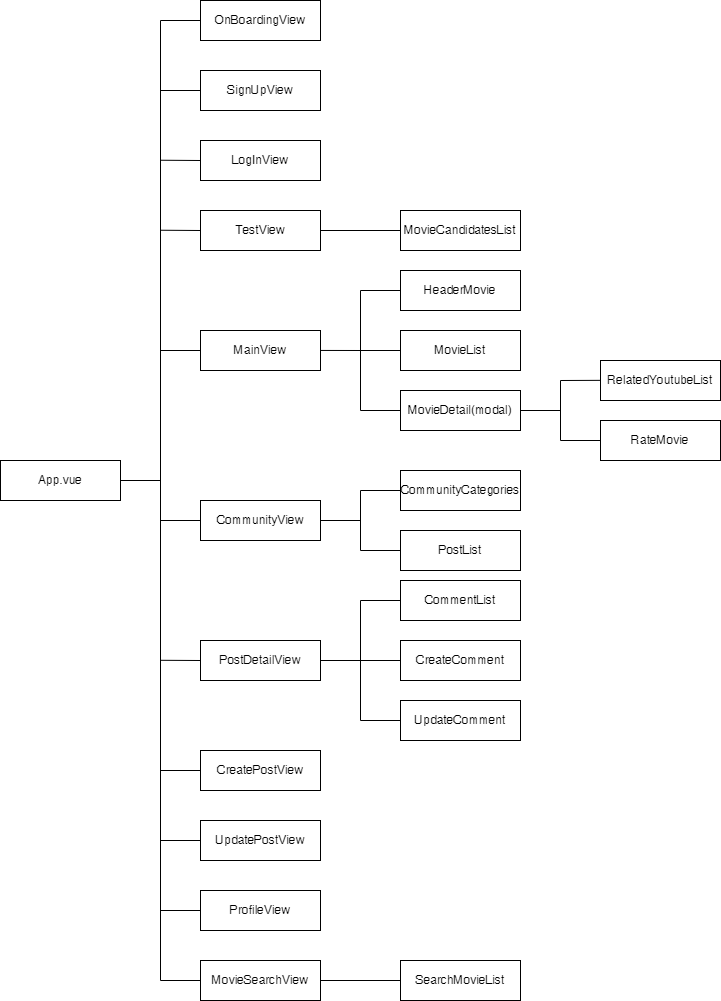

The diagram above was exported from draw.io. Its source (the exported page's mxGraphModel, read from the mxfile embedded in the PNG):
<mxGraphModel dx="894" dy="1323" grid="1" gridSize="10" guides="1" tooltips="1" connect="1" arrows="0" fold="1" page="1" pageScale="1" pageWidth="827" pageHeight="1169" math="0" shadow="0">
  <root>
    <mxCell id="0" />
    <mxCell id="1" parent="0" />
    <mxCell id="j7gR71aHW-Ucnb8GUqZU-1" value="App.vue" style="rounded=0;whiteSpace=wrap;html=1;" parent="1" vertex="1">
      <mxGeometry x="10" y="570" width="120" height="40" as="geometry" />
    </mxCell>
    <mxCell id="j7gR71aHW-Ucnb8GUqZU-4" value="ProfileView" style="rounded=0;whiteSpace=wrap;html=1;" parent="1" vertex="1">
      <mxGeometry x="210" y="1000" width="120" height="40" as="geometry" />
    </mxCell>
    <mxCell id="j7gR71aHW-Ucnb8GUqZU-5" value="CommunityView" style="rounded=0;whiteSpace=wrap;html=1;" parent="1" vertex="1">
      <mxGeometry x="210" y="610" width="120" height="40" as="geometry" />
    </mxCell>
    <mxCell id="j7gR71aHW-Ucnb8GUqZU-6" value="MainView" style="rounded=0;whiteSpace=wrap;html=1;" parent="1" vertex="1">
      <mxGeometry x="210" y="440" width="120" height="40" as="geometry" />
    </mxCell>
    <mxCell id="j7gR71aHW-Ucnb8GUqZU-7" value="LogInView" style="rounded=0;whiteSpace=wrap;html=1;" parent="1" vertex="1">
      <mxGeometry x="210" y="250" width="120" height="40" as="geometry" />
    </mxCell>
    <mxCell id="j7gR71aHW-Ucnb8GUqZU-8" value="SignUpView" style="rounded=0;whiteSpace=wrap;html=1;" parent="1" vertex="1">
      <mxGeometry x="210" y="180" width="120" height="40" as="geometry" />
    </mxCell>
    <mxCell id="j7gR71aHW-Ucnb8GUqZU-9" value="" style="endArrow=none;html=1;rounded=0;exitX=1;exitY=0.5;exitDx=0;exitDy=0;" parent="1" source="j7gR71aHW-Ucnb8GUqZU-1" edge="1">
      <mxGeometry width="50" height="50" relative="1" as="geometry">
        <mxPoint x="160" y="600" as="sourcePoint" />
        <mxPoint x="170" y="590" as="targetPoint" />
      </mxGeometry>
    </mxCell>
    <mxCell id="j7gR71aHW-Ucnb8GUqZU-11" value="TestView" style="rounded=0;whiteSpace=wrap;html=1;" parent="1" vertex="1">
      <mxGeometry x="210" y="320" width="120" height="40" as="geometry" />
    </mxCell>
    <mxCell id="j7gR71aHW-Ucnb8GUqZU-12" value="" style="endArrow=none;html=1;rounded=0;" parent="1" edge="1">
      <mxGeometry width="50" height="50" relative="1" as="geometry">
        <mxPoint x="170" y="1090" as="sourcePoint" />
        <mxPoint x="170" y="130" as="targetPoint" />
      </mxGeometry>
    </mxCell>
    <mxCell id="j7gR71aHW-Ucnb8GUqZU-14" value="HeaderMovie" style="rounded=0;whiteSpace=wrap;html=1;" parent="1" vertex="1">
      <mxGeometry x="410" y="380" width="120" height="40" as="geometry" />
    </mxCell>
    <mxCell id="j7gR71aHW-Ucnb8GUqZU-15" value="MovieList" style="rounded=0;whiteSpace=wrap;html=1;" parent="1" vertex="1">
      <mxGeometry x="410" y="440" width="120" height="40" as="geometry" />
    </mxCell>
    <mxCell id="j7gR71aHW-Ucnb8GUqZU-16" value="MovieDetail(modal)" style="rounded=0;whiteSpace=wrap;html=1;" parent="1" vertex="1">
      <mxGeometry x="410" y="500" width="120" height="40" as="geometry" />
    </mxCell>
    <mxCell id="j7gR71aHW-Ucnb8GUqZU-17" value="CommunityCategories" style="rounded=0;whiteSpace=wrap;html=1;" parent="1" vertex="1">
      <mxGeometry x="410" y="580" width="120" height="40" as="geometry" />
    </mxCell>
    <mxCell id="j7gR71aHW-Ucnb8GUqZU-18" value="PostList" style="rounded=0;whiteSpace=wrap;html=1;" parent="1" vertex="1">
      <mxGeometry x="410" y="640" width="120" height="40" as="geometry" />
    </mxCell>
    <mxCell id="j7gR71aHW-Ucnb8GUqZU-19" value="PostDetailView" style="rounded=0;whiteSpace=wrap;html=1;" parent="1" vertex="1">
      <mxGeometry x="210" y="750" width="120" height="40" as="geometry" />
    </mxCell>
    <mxCell id="j7gR71aHW-Ucnb8GUqZU-22" value="CommentList" style="rounded=0;whiteSpace=wrap;html=1;" parent="1" vertex="1">
      <mxGeometry x="410" y="690" width="120" height="40" as="geometry" />
    </mxCell>
    <mxCell id="j7gR71aHW-Ucnb8GUqZU-25" value="CreateComment" style="rounded=0;whiteSpace=wrap;html=1;" parent="1" vertex="1">
      <mxGeometry x="410" y="750" width="120" height="40" as="geometry" />
    </mxCell>
    <mxCell id="j7gR71aHW-Ucnb8GUqZU-27" value="RelatedYoutubeList" style="rounded=0;whiteSpace=wrap;html=1;" parent="1" vertex="1">
      <mxGeometry x="610" y="470" width="120" height="40" as="geometry" />
    </mxCell>
    <mxCell id="j7gR71aHW-Ucnb8GUqZU-32" value="MovieCandidatesList" style="rounded=0;whiteSpace=wrap;html=1;" parent="1" vertex="1">
      <mxGeometry x="410" y="320" width="120" height="40" as="geometry" />
    </mxCell>
    <mxCell id="j7gR71aHW-Ucnb8GUqZU-34" value="CreatePostView" style="rounded=0;whiteSpace=wrap;html=1;" parent="1" vertex="1">
      <mxGeometry x="210" y="860" width="120" height="40" as="geometry" />
    </mxCell>
    <mxCell id="j7gR71aHW-Ucnb8GUqZU-35" value="UpdatePostView" style="rounded=0;whiteSpace=wrap;html=1;" parent="1" vertex="1">
      <mxGeometry x="210" y="930" width="120" height="40" as="geometry" />
    </mxCell>
    <mxCell id="j7gR71aHW-Ucnb8GUqZU-38" value="MovieSearchView" style="rounded=0;whiteSpace=wrap;html=1;" parent="1" vertex="1">
      <mxGeometry x="210" y="1070" width="120" height="40" as="geometry" />
    </mxCell>
    <mxCell id="j7gR71aHW-Ucnb8GUqZU-39" value="SearchMovieList" style="rounded=0;whiteSpace=wrap;html=1;" parent="1" vertex="1">
      <mxGeometry x="410" y="1070" width="120" height="40" as="geometry" />
    </mxCell>
    <mxCell id="j7gR71aHW-Ucnb8GUqZU-41" value="UpdateComment" style="rounded=0;whiteSpace=wrap;html=1;" parent="1" vertex="1">
      <mxGeometry x="410" y="810" width="120" height="40" as="geometry" />
    </mxCell>
    <mxCell id="j7gR71aHW-Ucnb8GUqZU-42" value="" style="endArrow=none;html=1;rounded=0;entryX=0;entryY=0.5;entryDx=0;entryDy=0;" parent="1" target="j7gR71aHW-Ucnb8GUqZU-8" edge="1">
      <mxGeometry width="50" height="50" relative="1" as="geometry">
        <mxPoint x="170" y="200" as="sourcePoint" />
        <mxPoint x="190" y="190" as="targetPoint" />
      </mxGeometry>
    </mxCell>
    <mxCell id="j7gR71aHW-Ucnb8GUqZU-44" value="" style="endArrow=none;html=1;rounded=0;entryX=0;entryY=0.5;entryDx=0;entryDy=0;" parent="1" edge="1" target="j7gR71aHW-Ucnb8GUqZU-7">
      <mxGeometry width="50" height="50" relative="1" as="geometry">
        <mxPoint x="170" y="269.73" as="sourcePoint" />
        <mxPoint x="190" y="269.73" as="targetPoint" />
      </mxGeometry>
    </mxCell>
    <mxCell id="j7gR71aHW-Ucnb8GUqZU-45" value="" style="endArrow=none;html=1;rounded=0;entryX=0;entryY=0.5;entryDx=0;entryDy=0;" parent="1" edge="1" target="j7gR71aHW-Ucnb8GUqZU-11">
      <mxGeometry width="50" height="50" relative="1" as="geometry">
        <mxPoint x="170" y="339.73" as="sourcePoint" />
        <mxPoint x="190" y="339.73" as="targetPoint" />
      </mxGeometry>
    </mxCell>
    <mxCell id="j7gR71aHW-Ucnb8GUqZU-46" value="" style="endArrow=none;html=1;rounded=0;entryX=0;entryY=0.5;entryDx=0;entryDy=0;" parent="1" target="j7gR71aHW-Ucnb8GUqZU-6" edge="1">
      <mxGeometry width="50" height="50" relative="1" as="geometry">
        <mxPoint x="170" y="460" as="sourcePoint" />
        <mxPoint x="200" y="309.73" as="targetPoint" />
      </mxGeometry>
    </mxCell>
    <mxCell id="j7gR71aHW-Ucnb8GUqZU-48" value="" style="endArrow=none;html=1;rounded=0;entryX=0;entryY=0.5;entryDx=0;entryDy=0;" parent="1" target="j7gR71aHW-Ucnb8GUqZU-5" edge="1">
      <mxGeometry width="50" height="50" relative="1" as="geometry">
        <mxPoint x="170" y="630" as="sourcePoint" />
        <mxPoint x="200" y="430" as="targetPoint" />
      </mxGeometry>
    </mxCell>
    <mxCell id="j7gR71aHW-Ucnb8GUqZU-50" value="" style="endArrow=none;html=1;rounded=0;entryX=0;entryY=0.5;entryDx=0;entryDy=0;" parent="1" edge="1" target="j7gR71aHW-Ucnb8GUqZU-34">
      <mxGeometry width="50" height="50" relative="1" as="geometry">
        <mxPoint x="170" y="880" as="sourcePoint" />
        <mxPoint x="190" y="880" as="targetPoint" />
      </mxGeometry>
    </mxCell>
    <mxCell id="j7gR71aHW-Ucnb8GUqZU-51" value="" style="endArrow=none;html=1;rounded=0;entryX=0;entryY=0.5;entryDx=0;entryDy=0;" parent="1" edge="1" target="j7gR71aHW-Ucnb8GUqZU-35">
      <mxGeometry width="50" height="50" relative="1" as="geometry">
        <mxPoint x="170" y="950" as="sourcePoint" />
        <mxPoint x="190" y="950" as="targetPoint" />
      </mxGeometry>
    </mxCell>
    <mxCell id="j7gR71aHW-Ucnb8GUqZU-54" value="" style="endArrow=none;html=1;rounded=0;entryX=0;entryY=0.5;entryDx=0;entryDy=0;" parent="1" edge="1" target="j7gR71aHW-Ucnb8GUqZU-4">
      <mxGeometry width="50" height="50" relative="1" as="geometry">
        <mxPoint x="170" y="1020" as="sourcePoint" />
        <mxPoint x="190" y="1020" as="targetPoint" />
      </mxGeometry>
    </mxCell>
    <mxCell id="j7gR71aHW-Ucnb8GUqZU-55" value="" style="endArrow=none;html=1;rounded=0;entryX=0;entryY=0.5;entryDx=0;entryDy=0;" parent="1" edge="1" target="j7gR71aHW-Ucnb8GUqZU-38">
      <mxGeometry width="50" height="50" relative="1" as="geometry">
        <mxPoint x="170" y="1090" as="sourcePoint" />
        <mxPoint x="190" y="1090" as="targetPoint" />
      </mxGeometry>
    </mxCell>
    <mxCell id="j7gR71aHW-Ucnb8GUqZU-56" value="" style="endArrow=none;html=1;rounded=0;entryX=0;entryY=0.5;entryDx=0;entryDy=0;" parent="1" target="j7gR71aHW-Ucnb8GUqZU-39" edge="1">
      <mxGeometry width="50" height="50" relative="1" as="geometry">
        <mxPoint x="330" y="1090" as="sourcePoint" />
        <mxPoint x="350" y="1090" as="targetPoint" />
      </mxGeometry>
    </mxCell>
    <mxCell id="j7gR71aHW-Ucnb8GUqZU-57" value="" style="endArrow=none;html=1;rounded=0;entryX=0;entryY=0.5;entryDx=0;entryDy=0;" parent="1" target="j7gR71aHW-Ucnb8GUqZU-15" edge="1">
      <mxGeometry width="50" height="50" relative="1" as="geometry">
        <mxPoint x="370" y="460" as="sourcePoint" />
        <mxPoint x="390" y="430" as="targetPoint" />
      </mxGeometry>
    </mxCell>
    <mxCell id="j7gR71aHW-Ucnb8GUqZU-58" value="" style="endArrow=none;html=1;rounded=0;entryX=0;entryY=0.5;entryDx=0;entryDy=0;" parent="1" edge="1">
      <mxGeometry width="50" height="50" relative="1" as="geometry">
        <mxPoint x="370" y="400" as="sourcePoint" />
        <mxPoint x="410" y="400" as="targetPoint" />
      </mxGeometry>
    </mxCell>
    <mxCell id="j7gR71aHW-Ucnb8GUqZU-59" value="" style="endArrow=none;html=1;rounded=0;entryX=0;entryY=0.5;entryDx=0;entryDy=0;" parent="1" edge="1">
      <mxGeometry width="50" height="50" relative="1" as="geometry">
        <mxPoint x="370" y="520" as="sourcePoint" />
        <mxPoint x="410" y="520" as="targetPoint" />
      </mxGeometry>
    </mxCell>
    <mxCell id="j7gR71aHW-Ucnb8GUqZU-60" value="" style="endArrow=none;html=1;rounded=0;" parent="1" edge="1">
      <mxGeometry width="50" height="50" relative="1" as="geometry">
        <mxPoint x="370" y="520" as="sourcePoint" />
        <mxPoint x="370" y="400" as="targetPoint" />
        <Array as="points" />
      </mxGeometry>
    </mxCell>
    <mxCell id="j7gR71aHW-Ucnb8GUqZU-61" value="" style="endArrow=none;html=1;rounded=0;" parent="1" edge="1">
      <mxGeometry width="50" height="50" relative="1" as="geometry">
        <mxPoint x="330" y="630" as="sourcePoint" />
        <mxPoint x="370" y="630" as="targetPoint" />
      </mxGeometry>
    </mxCell>
    <mxCell id="j7gR71aHW-Ucnb8GUqZU-62" value="" style="endArrow=none;html=1;rounded=0;entryX=0;entryY=0.5;entryDx=0;entryDy=0;" parent="1" edge="1">
      <mxGeometry width="50" height="50" relative="1" as="geometry">
        <mxPoint x="370" y="600" as="sourcePoint" />
        <mxPoint x="410" y="600" as="targetPoint" />
      </mxGeometry>
    </mxCell>
    <mxCell id="j7gR71aHW-Ucnb8GUqZU-63" value="" style="endArrow=none;html=1;rounded=0;entryX=0;entryY=0.5;entryDx=0;entryDy=0;" parent="1" edge="1">
      <mxGeometry width="50" height="50" relative="1" as="geometry">
        <mxPoint x="370" y="660" as="sourcePoint" />
        <mxPoint x="410" y="660" as="targetPoint" />
      </mxGeometry>
    </mxCell>
    <mxCell id="j7gR71aHW-Ucnb8GUqZU-64" value="" style="endArrow=none;html=1;rounded=0;" parent="1" edge="1">
      <mxGeometry width="50" height="50" relative="1" as="geometry">
        <mxPoint x="370" y="660" as="sourcePoint" />
        <mxPoint x="370" y="600" as="targetPoint" />
      </mxGeometry>
    </mxCell>
    <mxCell id="j7gR71aHW-Ucnb8GUqZU-65" value="" style="endArrow=none;html=1;rounded=0;entryX=0;entryY=0.5;entryDx=0;entryDy=0;" parent="1" edge="1" target="j7gR71aHW-Ucnb8GUqZU-25">
      <mxGeometry width="50" height="50" relative="1" as="geometry">
        <mxPoint x="330" y="770" as="sourcePoint" />
        <mxPoint x="370" y="770" as="targetPoint" />
      </mxGeometry>
    </mxCell>
    <mxCell id="j7gR71aHW-Ucnb8GUqZU-66" value="" style="endArrow=none;html=1;rounded=0;entryX=0;entryY=0.5;entryDx=0;entryDy=0;" parent="1" edge="1">
      <mxGeometry width="50" height="50" relative="1" as="geometry">
        <mxPoint x="370" y="710" as="sourcePoint" />
        <mxPoint x="410" y="710" as="targetPoint" />
      </mxGeometry>
    </mxCell>
    <mxCell id="j7gR71aHW-Ucnb8GUqZU-67" value="" style="endArrow=none;html=1;rounded=0;entryX=0;entryY=0.5;entryDx=0;entryDy=0;" parent="1" edge="1" target="j7gR71aHW-Ucnb8GUqZU-19">
      <mxGeometry width="50" height="50" relative="1" as="geometry">
        <mxPoint x="170" y="769.79" as="sourcePoint" />
        <mxPoint x="190" y="769.79" as="targetPoint" />
      </mxGeometry>
    </mxCell>
    <mxCell id="j7gR71aHW-Ucnb8GUqZU-68" value="" style="endArrow=none;html=1;rounded=0;" parent="1" edge="1">
      <mxGeometry width="50" height="50" relative="1" as="geometry">
        <mxPoint x="370" y="830" as="sourcePoint" />
        <mxPoint x="370" y="710" as="targetPoint" />
      </mxGeometry>
    </mxCell>
    <mxCell id="j7gR71aHW-Ucnb8GUqZU-70" value="" style="endArrow=none;html=1;rounded=0;exitX=1;exitY=0.5;exitDx=0;exitDy=0;" parent="1" edge="1">
      <mxGeometry width="50" height="50" relative="1" as="geometry">
        <mxPoint x="530" y="520" as="sourcePoint" />
        <mxPoint x="570" y="520" as="targetPoint" />
      </mxGeometry>
    </mxCell>
    <mxCell id="j7gR71aHW-Ucnb8GUqZU-71" value="" style="endArrow=none;html=1;rounded=0;entryX=0;entryY=0.5;entryDx=0;entryDy=0;" parent="1" edge="1" target="j7gR71aHW-Ucnb8GUqZU-32">
      <mxGeometry width="50" height="50" relative="1" as="geometry">
        <mxPoint x="330" y="340" as="sourcePoint" />
        <mxPoint x="370" y="340" as="targetPoint" />
      </mxGeometry>
    </mxCell>
    <mxCell id="WMNq-arzNzgQGb5_PsHr-1" value="RateMovie" style="rounded=0;whiteSpace=wrap;html=1;" vertex="1" parent="1">
      <mxGeometry x="610" y="530" width="120" height="40" as="geometry" />
    </mxCell>
    <mxCell id="WMNq-arzNzgQGb5_PsHr-3" value="" style="endArrow=none;html=1;rounded=0;entryX=0;entryY=0.5;entryDx=0;entryDy=0;" edge="1" parent="1">
      <mxGeometry width="50" height="50" relative="1" as="geometry">
        <mxPoint x="570" y="490" as="sourcePoint" />
        <mxPoint x="610" y="489.84" as="targetPoint" />
      </mxGeometry>
    </mxCell>
    <mxCell id="WMNq-arzNzgQGb5_PsHr-4" value="" style="endArrow=none;html=1;rounded=0;entryX=0;entryY=0.5;entryDx=0;entryDy=0;" edge="1" parent="1" target="WMNq-arzNzgQGb5_PsHr-1">
      <mxGeometry width="50" height="50" relative="1" as="geometry">
        <mxPoint x="570" y="550" as="sourcePoint" />
        <mxPoint x="610" y="560" as="targetPoint" />
      </mxGeometry>
    </mxCell>
    <mxCell id="WMNq-arzNzgQGb5_PsHr-5" value="" style="endArrow=none;html=1;rounded=0;" edge="1" parent="1">
      <mxGeometry width="50" height="50" relative="1" as="geometry">
        <mxPoint x="570" y="490" as="sourcePoint" />
        <mxPoint x="570" y="550" as="targetPoint" />
      </mxGeometry>
    </mxCell>
    <mxCell id="WMNq-arzNzgQGb5_PsHr-8" value="" style="endArrow=none;html=1;rounded=0;exitX=0.997;exitY=0.497;exitDx=0;exitDy=0;exitPerimeter=0;" edge="1" parent="1">
      <mxGeometry width="50" height="50" relative="1" as="geometry">
        <mxPoint x="330.00000000000006" y="459.94000000000005" as="sourcePoint" />
        <mxPoint x="370" y="460" as="targetPoint" />
      </mxGeometry>
    </mxCell>
    <mxCell id="WMNq-arzNzgQGb5_PsHr-11" value="OnBoardingView" style="rounded=0;whiteSpace=wrap;html=1;" vertex="1" parent="1">
      <mxGeometry x="210" y="110" width="120" height="40" as="geometry" />
    </mxCell>
    <mxCell id="WMNq-arzNzgQGb5_PsHr-12" value="" style="endArrow=none;html=1;rounded=0;entryX=0;entryY=0.5;entryDx=0;entryDy=0;" edge="1" target="WMNq-arzNzgQGb5_PsHr-11" parent="1">
      <mxGeometry width="50" height="50" relative="1" as="geometry">
        <mxPoint x="170" y="130" as="sourcePoint" />
        <mxPoint x="190" y="120" as="targetPoint" />
      </mxGeometry>
    </mxCell>
    <mxCell id="WMNq-arzNzgQGb5_PsHr-14" value="" style="endArrow=none;html=1;rounded=0;entryX=0;entryY=0.5;entryDx=0;entryDy=0;" edge="1" parent="1">
      <mxGeometry width="50" height="50" relative="1" as="geometry">
        <mxPoint x="370" y="830" as="sourcePoint" />
        <mxPoint x="410" y="830" as="targetPoint" />
      </mxGeometry>
    </mxCell>
  </root>
</mxGraphModel>